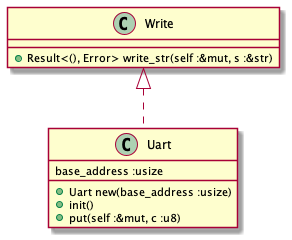

The diagram above was rendered by PlantUML. Its source (embedded in the PNG):
@startuml
class Uart {
        base_address :usize
        +Uart new(base_address :usize)
        +init()
        +put(self :&mut, c :u8)
}

class Write {
        +Result<(), Error> write_str(self :&mut, s :&str) 
}

class Uart implements Write {}
@enduml